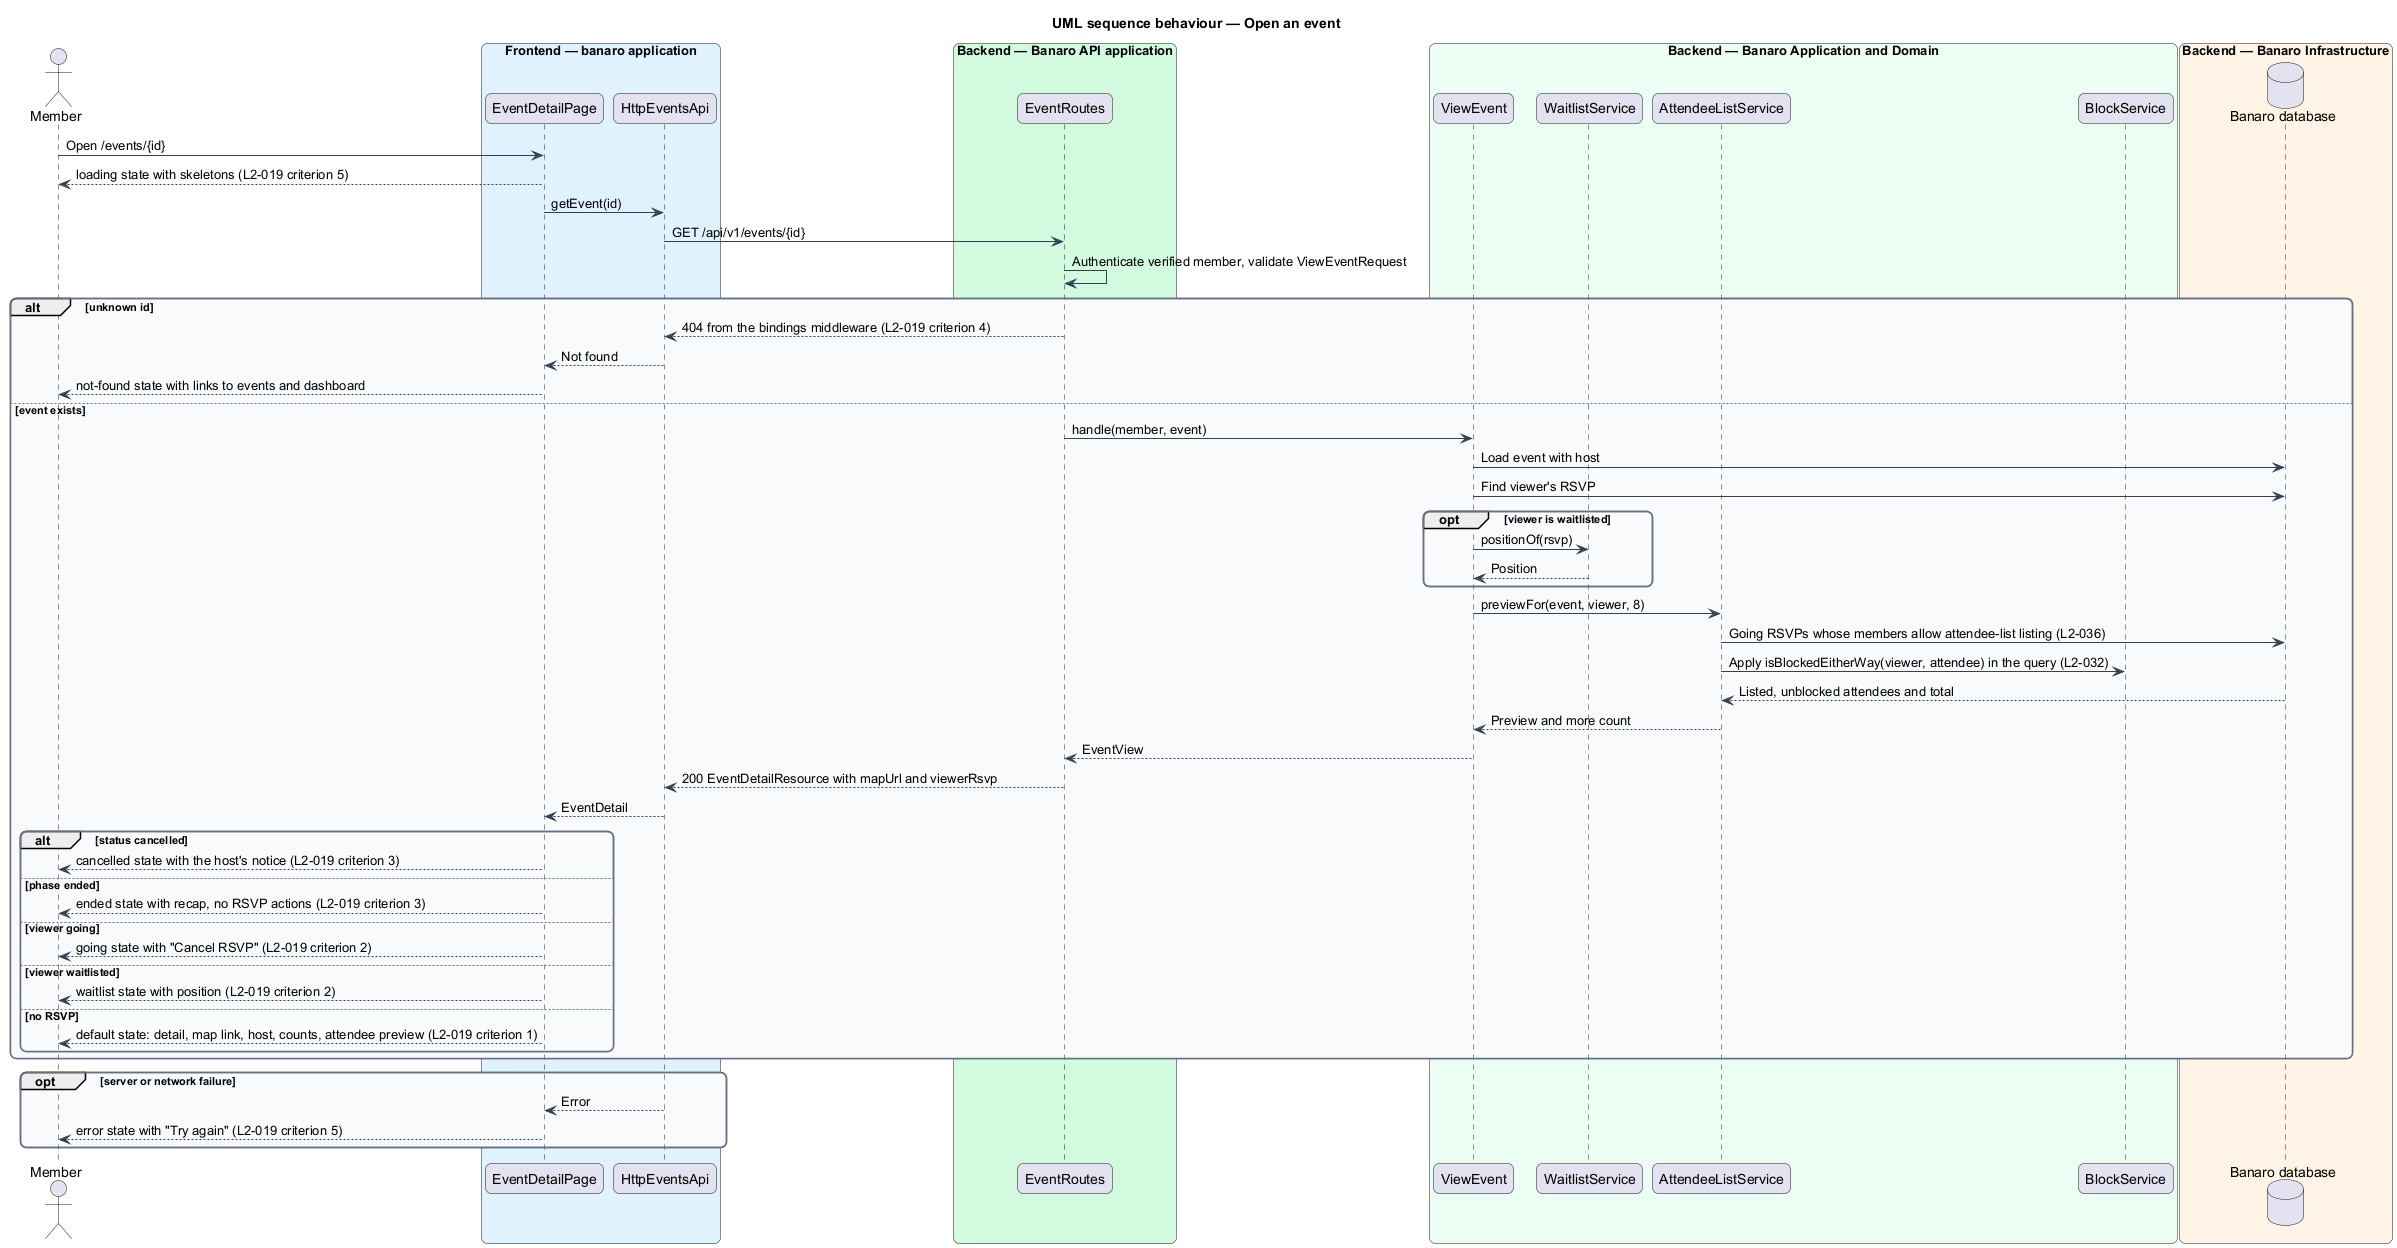

The diagram above was rendered by PlantUML. Its source (embedded in the PNG):
@startuml
title UML sequence behaviour — Open an event
skinparam backgroundColor #FFFFFF
skinparam shadowing false
skinparam roundcorner 12
skinparam defaultFontName Arial
skinparam ArrowColor #344054
skinparam rectangle {
  BorderColor #344054
  FontColor #101828
}
skinparam package {
  BorderColor #667085
  FontColor #101828
  BackgroundColor #F9FAFB
}
actor "Member" as actor
box "Frontend — banaro application" #E0F2FE
  participant "EventDetailPage" as page
  participant "HttpEventsApi" as client
end box
box "Backend — Banaro API application" #D1FADF
  participant "EventRoutes" as controller
end box
box "Backend — Banaro Application and Domain" #ECFDF3
  participant "ViewEvent" as action
  participant "WaitlistService" as waitlist
  participant "AttendeeListService" as attendees
  participant "BlockService" as block
end box
box "Backend — Banaro Infrastructure" #FFF4E5
  database "Banaro database" as db
end box

actor -> page : Open /events/{id}
page --> actor : loading state with skeletons (L2-019 criterion 5)
page -> client : getEvent(id)
client -> controller : GET /api/v1/events/{id}
controller -> controller : Authenticate verified member, validate ViewEventRequest
alt unknown id
  controller --> client : 404 from the bindings middleware (L2-019 criterion 4)
  client --> page : Not found
  page --> actor : not-found state with links to events and dashboard
else event exists
  controller -> action : handle(member, event)
  action -> db : Load event with host
  action -> db : Find viewer's RSVP
  opt viewer is waitlisted
    action -> waitlist : positionOf(rsvp)
    waitlist --> action : Position
  end
  action -> attendees : previewFor(event, viewer, 8)
  attendees -> db : Going RSVPs whose members allow attendee-list listing (L2-036)
  attendees -> block : Apply isBlockedEitherWay(viewer, attendee) in the query (L2-032)
  db --> attendees : Listed, unblocked attendees and total
  attendees --> action : Preview and more count
  action --> controller : EventView
  controller --> client : 200 EventDetailResource with mapUrl and viewerRsvp
  client --> page : EventDetail
  alt status cancelled
    page --> actor : cancelled state with the host's notice (L2-019 criterion 3)
  else phase ended
    page --> actor : ended state with recap, no RSVP actions (L2-019 criterion 3)
  else viewer going
    page --> actor : going state with "Cancel RSVP" (L2-019 criterion 2)
  else viewer waitlisted
    page --> actor : waitlist state with position (L2-019 criterion 2)
  else no RSVP
    page --> actor : default state: detail, map link, host, counts, attendee preview (L2-019 criterion 1)
  end
end
opt server or network failure
  client --> page : Error
  page --> actor : error state with "Try again" (L2-019 criterion 5)
end
@enduml